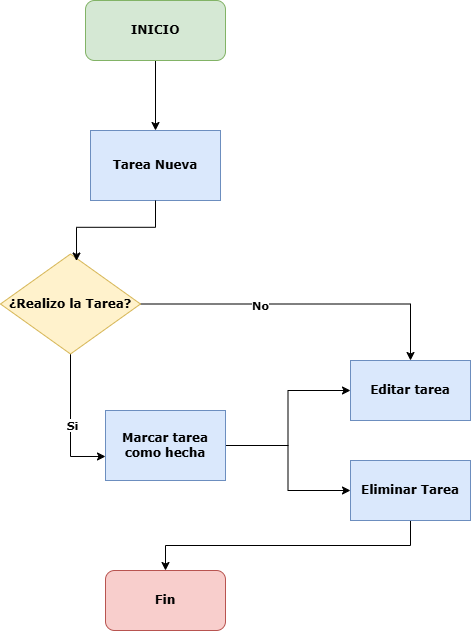

The diagram above was exported from draw.io. Its source (the exported page's mxGraphModel, read from the mxfile embedded in the PNG):
<mxGraphModel dx="1422" dy="784" grid="0" gridSize="10" guides="1" tooltips="1" connect="1" arrows="1" fold="1" page="1" pageScale="1" pageWidth="1169" pageHeight="827" math="0" shadow="0">
  <root>
    <mxCell id="0" />
    <mxCell id="1" parent="0" />
    <mxCell id="pcEn-fIKOapBwvb-84_L-39" edge="1" parent="1" source="pcEn-fIKOapBwvb-84_L-23" style="edgeStyle=orthogonalEdgeStyle;rounded=0;orthogonalLoop=1;jettySize=auto;html=1;entryX=0.5;entryY=0;entryDx=0;entryDy=0;fontFamily=Verdana;fontStyle=1" target="pcEn-fIKOapBwvb-84_L-38">
      <mxGeometry relative="1" as="geometry" />
    </mxCell>
    <mxCell id="pcEn-fIKOapBwvb-84_L-23" parent="1" style="rounded=1;whiteSpace=wrap;html=1;fillColor=#d5e8d4;strokeColor=#82b366;fontFamily=Verdana;fontStyle=1" value="INICIO" vertex="1">
      <mxGeometry height="60" width="140" x="515" y="60" as="geometry" />
    </mxCell>
    <mxCell id="pcEn-fIKOapBwvb-84_L-27" edge="1" parent="1" source="pcEn-fIKOapBwvb-84_L-25" style="edgeStyle=orthogonalEdgeStyle;rounded=0;orthogonalLoop=1;jettySize=auto;html=1;exitX=0.5;exitY=1;exitDx=0;exitDy=0;entryX=0;entryY=0.657;entryDx=0;entryDy=0;entryPerimeter=0;fontFamily=Verdana;fontStyle=1" target="pcEn-fIKOapBwvb-84_L-28">
      <mxGeometry relative="1" as="geometry">
        <mxPoint x="580" y="460" as="targetPoint" />
      </mxGeometry>
    </mxCell>
    <mxCell id="pcEn-fIKOapBwvb-84_L-35" connectable="0" parent="pcEn-fIKOapBwvb-84_L-27" style="edgeLabel;html=1;align=center;verticalAlign=middle;resizable=0;points=[];fontFamily=Verdana;fontStyle=1" value="Si" vertex="1">
      <mxGeometry relative="1" x="0.0286" y="1" as="geometry">
        <mxPoint as="offset" />
      </mxGeometry>
    </mxCell>
    <mxCell id="pcEn-fIKOapBwvb-84_L-36" edge="1" parent="1" source="pcEn-fIKOapBwvb-84_L-25" style="edgeStyle=orthogonalEdgeStyle;rounded=0;orthogonalLoop=1;jettySize=auto;html=1;entryX=0.5;entryY=0;entryDx=0;entryDy=0;fontFamily=Verdana;fontStyle=1" target="pcEn-fIKOapBwvb-84_L-32">
      <mxGeometry relative="1" as="geometry" />
    </mxCell>
    <mxCell id="pcEn-fIKOapBwvb-84_L-37" connectable="0" parent="pcEn-fIKOapBwvb-84_L-36" style="edgeLabel;html=1;align=center;verticalAlign=middle;resizable=0;points=[];fontFamily=Verdana;fontStyle=1" value="No" vertex="1">
      <mxGeometry relative="1" x="-0.2741" y="-1" as="geometry">
        <mxPoint as="offset" />
      </mxGeometry>
    </mxCell>
    <mxCell id="pcEn-fIKOapBwvb-84_L-25" parent="1" style="rhombus;whiteSpace=wrap;html=1;fillColor=#fff2cc;strokeColor=#d6b656;fontFamily=Verdana;fontStyle=1" value="¿Realizo la Tarea?" vertex="1">
      <mxGeometry height="100" width="140" x="430" y="313.5" as="geometry" />
    </mxCell>
    <mxCell id="pcEn-fIKOapBwvb-84_L-26" parent="1" style="rounded=1;whiteSpace=wrap;html=1;fillColor=#f8cecc;strokeColor=#b85450;fontFamily=Verdana;fontStyle=1" value="Fin" vertex="1">
      <mxGeometry height="60" width="120" x="535" y="630" as="geometry" />
    </mxCell>
    <mxCell id="pcEn-fIKOapBwvb-84_L-31" edge="1" parent="1" source="pcEn-fIKOapBwvb-84_L-28" style="edgeStyle=orthogonalEdgeStyle;rounded=0;orthogonalLoop=1;jettySize=auto;html=1;entryX=0;entryY=0.5;entryDx=0;entryDy=0;fontFamily=Verdana;fontStyle=1" target="pcEn-fIKOapBwvb-84_L-32">
      <mxGeometry relative="1" as="geometry">
        <mxPoint x="780" y="460" as="targetPoint" />
      </mxGeometry>
    </mxCell>
    <mxCell id="pcEn-fIKOapBwvb-84_L-34" edge="1" parent="1" source="pcEn-fIKOapBwvb-84_L-28" style="edgeStyle=orthogonalEdgeStyle;rounded=0;orthogonalLoop=1;jettySize=auto;html=1;entryX=0;entryY=0.5;entryDx=0;entryDy=0;fontFamily=Verdana;fontStyle=1" target="pcEn-fIKOapBwvb-84_L-33">
      <mxGeometry relative="1" as="geometry" />
    </mxCell>
    <mxCell id="pcEn-fIKOapBwvb-84_L-41" edge="1" parent="1" source="pcEn-fIKOapBwvb-84_L-33" style="edgeStyle=orthogonalEdgeStyle;rounded=0;orthogonalLoop=1;jettySize=auto;html=1;exitX=0.5;exitY=1;exitDx=0;exitDy=0;fontFamily=Verdana;fontStyle=1" target="pcEn-fIKOapBwvb-84_L-26">
      <mxGeometry relative="1" as="geometry" />
    </mxCell>
    <mxCell id="pcEn-fIKOapBwvb-84_L-28" parent="1" style="rounded=0;whiteSpace=wrap;html=1;fillColor=#dae8fc;strokeColor=#6c8ebf;fontFamily=Verdana;fontStyle=1" value="Marcar tarea como hecha" vertex="1">
      <mxGeometry height="70" width="120" x="535" y="470" as="geometry" />
    </mxCell>
    <mxCell id="pcEn-fIKOapBwvb-84_L-32" parent="1" style="rounded=0;whiteSpace=wrap;html=1;fillColor=#dae8fc;strokeColor=#6c8ebf;fontFamily=Verdana;fontStyle=1" value="Editar tarea" vertex="1">
      <mxGeometry height="60" width="120" x="780" y="420" as="geometry" />
    </mxCell>
    <mxCell id="pcEn-fIKOapBwvb-84_L-33" parent="1" style="rounded=0;whiteSpace=wrap;html=1;fillColor=#dae8fc;strokeColor=#6c8ebf;fontFamily=Verdana;fontStyle=1" value="Eliminar Tarea" vertex="1">
      <mxGeometry height="60" width="120" x="780" y="520" as="geometry" />
    </mxCell>
    <mxCell id="pcEn-fIKOapBwvb-84_L-38" parent="1" style="rounded=0;whiteSpace=wrap;html=1;fillColor=#dae8fc;strokeColor=#6c8ebf;fontFamily=Verdana;fontStyle=1" value="Tarea Nueva" vertex="1">
      <mxGeometry height="70" width="130" x="520" y="190" as="geometry" />
    </mxCell>
    <mxCell id="pcEn-fIKOapBwvb-84_L-40" edge="1" parent="1" source="pcEn-fIKOapBwvb-84_L-38" style="edgeStyle=orthogonalEdgeStyle;rounded=0;orthogonalLoop=1;jettySize=auto;html=1;entryX=0.543;entryY=0.07;entryDx=0;entryDy=0;entryPerimeter=0;fontFamily=Verdana;fontStyle=1" target="pcEn-fIKOapBwvb-84_L-25">
      <mxGeometry relative="1" as="geometry" />
    </mxCell>
  </root>
</mxGraphModel>